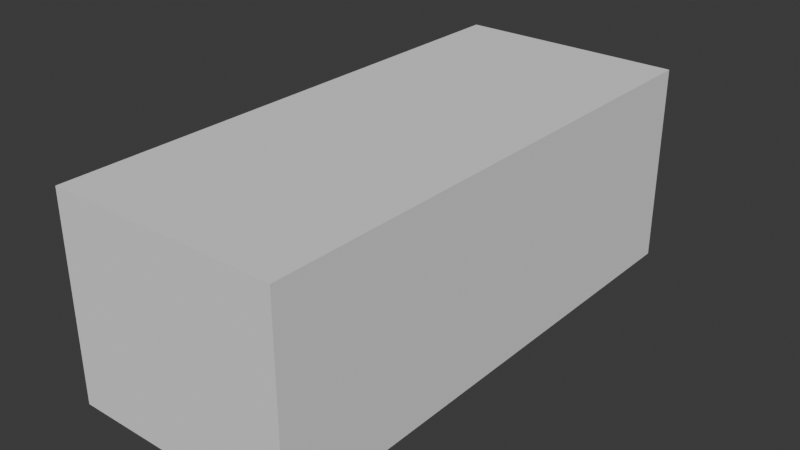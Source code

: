 # Source: es11.blend  (saved by Blender 4.1.24; exported with 4.5.12 LTS)
import bpy
from mathutils import Matrix  # noqa: F401  (used for matrix-valued properties, if any)

bpy.ops.wm.read_factory_settings(use_empty=True)
scene = bpy.context.scene
scene.name = 'Scene'

# ---- collections
col_collection = bpy.data.collections.new('Collection'); scene.collection.children.link(col_collection)
col_reference = bpy.data.collections.new('Reference'); scene.collection.children.link(col_reference)
col_parts = bpy.data.collections.new('Parts'); scene.collection.children.link(col_parts)
col_front = bpy.data.collections.new('Front'); col_parts.children.link(col_front)
col_mid = bpy.data.collections.new('Mid'); col_parts.children.link(col_mid)

# ---- world
world_world = bpy.data.worlds.new('World'); scene.world = world_world
world_world.use_nodes = True; world_world.node_tree.nodes.clear()
_N = world_world.node_tree.nodes; _L = world_world.node_tree.links
n0 = _N.new('ShaderNodeOutputWorld'); n0.name = 'World Output'; n0.location = (300, 300)
n1 = _N.new('ShaderNodeBackground'); n1.name = 'Background'; n1.location = (10, 300)
n1.inputs[0].default_value = (0.05088, 0.05088, 0.05088, 1.0)
_L.new(n1.outputs[0], n0.inputs[0])
n0.is_active_output = True
world_world.color = (0.05088, 0.05088, 0.05088)
world_world.use_sun_shadow = False
world_world.sun_shadow_jitter_overblur = 0.0

# ---- meshes
me_cube_001 = bpy.data.meshes.new('Cube.001')
me_cube_001.from_pydata([(1.0, -1.0, -1.0), (1.0, -1.0, 1.0), (1.0, 1.0, -1.0), (1.0, 1.0, 1.0), (0.0, 1.0, -1.0), (0.0, 1.0, 1.0), (0.0, -1.0, -1.0), (0.0, -1.0, 1.0)], [], [(4, 5, 3, 2), (2, 3, 1, 0), (4, 2, 0, 6), (3, 5, 7, 1), (0, 1, 7, 6)])
_uv = me_cube_001.uv_layers.new(name='UVMap')
_uv.uv.foreach_set('vector', [0.375, 0.375, 0.625, 0.375, 0.625, 0.5, 0.375, 0.5, 0.375, 0.5, 0.625, 0.5, 0.625, 0.75, 0.375, 0.75, 0.25, 0.5, 0.375, 0.5, 0.375, 0.75, 0.25, 0.75, 0.625, 0.5, 0.75, 0.5, 0.75, 0.75, 0.625, 0.75, 0.375, 0.75, 0.625, 0.75, 0.625, 0.875, 0.375, 0.875])
me_cube_001.update()
me_cube_002 = bpy.data.meshes.new('Cube.002')
me_cube_002.from_pydata([(0.3293, 0.9187, -0.08615), (0.4698, 0.8896, -0.08994), (0.7056, 0.6398, 0.2299), (0.7493, 0.5431, 0.2509), (0.7403, 0.5075, 0.25), (0.7041, 0.488, 0.2629), (0.5443, 0.8406, 0.01946), (0.6541, 0.7332, 0.1682), (0.1562, 0.9277, -0.08512), (-0.0003012, 0.929, -0.08512), (0.7041, 0.488, 0.2629), (0.5172, 0.535, 0.2758), (0.2463, 0.5529, 0.2778), (0.0004513, 0.5556, 0.2778), (-0.0001131, 0.8342, 0.0868), (7.502e-05, 0.7413, 0.1819), (0.0002632, 0.6484, 0.2387), (0.0003259, 0.6175, 0.2485), (0.0003886, 0.5865, 0.2581)], [(7, 6), (1, 0), (8, 9), (6, 1), (0, 8), (4, 3), (3, 2), (2, 7), (5, 4), (10, 5), (11, 10), (12, 11), (13, 12), (18, 13), (9, 14), (14, 15), (15, 16), (16, 17), (17, 18)], [])
_uv = me_cube_002.uv_layers.new(name='UVMap')
_uv.uv.foreach_set('vector', [])
me_cube_002.update()
me_cube_005 = bpy.data.meshes.new('Cube.005')
me_cube_005.from_pydata([(0.3293, 0.9187, -0.08615), (0.4698, 0.8896, -0.08994), (0.5443, 0.8406, 0.01946), (0.1562, 0.9277, -0.08512), (-0.0003012, 0.929, -0.08512), (0.5706, 0.8576, 0.02227), (0.8684, 0.8341, -0.06692), (0.9864, 0.7442, -0.2589), (0.9644, 0.7924, -0.1627), (0.9535, 0.7896, -0.5835), (0.9837, 0.7616, -0.3172), (0.8986, 0.7882, -0.7948), (0.9733, 0.7825, -0.4439), (0.9323, 0.7891, -0.6962), (0.8684, 0.8341, -0.06692), (0.8297, 0.8727, -0.1624), (0.7324, 0.9144, -0.2012), (0.6105, 0.9149, -0.1748), (0.553, 0.9079, -0.1042), (0.54, 0.8858, -0.03803), (0.5706, 0.8576, 0.02227), (0.5443, 0.8406, 0.01946), (0.8986, 0.7882, -0.7948), (0.9109, 0.8293, -0.6938), (0.8748, 0.8679, -0.6922), (-0.0001038, 0.9931, -0.5553), (-0.0001038, 0.9937, -0.517), (-0.0001038, 0.9931, -0.5553), (-0.0001038, 0.9931, -0.5553), (0.6693, 0.9384, -0.5702), (0.8348, 0.8893, -0.613), (0.8748, 0.8679, -0.6922), (0.3451, 0.9838, -0.5553), (0.032, 0.9922, -0.5553), (-0.0001038, 0.9937, -0.517), (-0.0001038, 0.9708, -0.4921), (-0.0001038, 0.9633, -0.4025), (-0.0001038, 0.9764, -0.3288), (-0.0001038, 0.9888, -0.3088), (-0.0001038, 0.9813, -0.2252), (-0.0001038, 0.9618, -0.1634), (-0.0001038, 0.9931, -0.6914), (0.6693, 0.9384, -0.6914), (0.8348, 0.8893, -0.6914), (0.3451, 0.9838, -0.6914), (0.032, 0.9922, -0.6914)], [(1, 0), (3, 4), (2, 1), (0, 3), (8, 7), (6, 8), (12, 9), (13, 11), (10, 12), (9, 13), (7, 10), (2, 5), (14, 6), (15, 14), (16, 15), (17, 16), (18, 17), (19, 18), (5, 19), (5, 20), (2, 21), (11, 22), (13, 23), (23, 24), (25, 26), (27, 25), (28, 27), (33, 28), (30, 29), (24, 31), (24, 30), (29, 32), (32, 33), (26, 34), (34, 35), (35, 36), (36, 37), (37, 38), (38, 39), (39, 40), (40, 4), (45, 41), (43, 42), (42, 44), (44, 45), (31, 43)], [])
_uv = me_cube_005.uv_layers.new(name='UVMap')
_uv.uv.foreach_set('vector', [])
me_cube_005.update()
me_cube_004 = bpy.data.meshes.new('Cube.004')
me_cube_004.from_pydata([(0.3293, 0.9187, -0.08615), (0.4698, 0.8896, -0.08994), (0.7056, 0.6398, 0.2299), (0.7493, 0.5431, 0.2509), (0.7403, 0.5075, 0.2533), (0.5443, 0.8406, 0.01946), (0.6541, 0.7332, 0.1682), (0.1562, 0.9277, -0.08512), (-0.0003012, 0.929, -0.08512), (0.5706, 0.8576, 0.02227), (0.6403, 0.8195, 0.1144), (0.7272, 0.8013, 0.1387), (0.8063, 0.7976, 0.1063), (0.8781, 0.8097, 0.03098), (0.8684, 0.8341, -0.06692), (0.9864, 0.7442, -0.2589), (0.9644, 0.7924, -0.1627), (0.9535, 0.7896, -0.5835), (0.9837, 0.7616, -0.3172), (0.9935, 0.6665, -0.1203), (0.9936, 0.5464, -0.1167), (0.9851, 0.4508, -0.3155), (0.9777, 0.4214, -0.5833), (0.8986, 0.7882, -0.7948), (0.9733, 0.7825, -0.4439), (0.99, 0.7222, -0.2006), (0.9947, 0.6062, -0.09189), (0.9901, 0.4868, -0.1986), (0.9853, 0.4281, -0.4421), (0.9697, 0.4207, -0.6993), (0.9323, 0.7891, -0.6962), (0.7041, 0.488, 0.2629), (0.8029, 0.4309, 0.2536), (0.8421, 0.3593, 0.2443), (0.9627, 0.4221, -0.8014), (0.9499, 0.3749, -0.8031), (0.9811, 0.3842, -0.4384), (0.957, 0.3885, 0.03757), (0.9732, 0.3798, -0.6091), (0.9666, 0.3776, -0.6947), (0.982, 0.3873, -0.3025), (0.9898, 0.3902, -0.164), (0.7537, 0.4623, 0.2586), (0.8062, 0.7287, 0.1954), (0.8127, 0.545, 0.2569), (0.9821, 0.6108, -0.007264), (0.9307, 0.62, 0.1476), (0.8896, 0.6235, 0.2162), (0.8089, 0.6268, 0.2419), (0.7553, 0.6305, 0.2446), (0.8684, 0.8341, -0.06692), (0.5706, 0.8576, 0.02227), (0.7041, 0.488, 0.2629), (0.8421, 0.3593, 0.2443), (0.9627, 0.4221, -0.8014), (0.9499, 0.3749, -0.8031)], [(6, 5), (1, 0), (7, 8), (5, 1), (0, 7), (4, 3), (3, 2), (2, 6), (9, 10), (10, 11), (11, 12), (12, 13), (16, 15), (14, 16), (24, 17), (26, 19), (27, 20), (28, 21), (29, 22), (30, 23), (18, 24), (19, 25), (20, 26), (21, 27), (22, 28), (17, 30), (15, 18), (25, 15), (42, 31), (33, 32), (39, 35), (40, 36), (36, 38), (38, 39), (41, 40), (37, 41), (32, 42), (45, 46), (46, 47), (47, 48), (31, 4), (5, 9), (13, 14), (34, 29), (35, 34), (33, 37), (43, 48), (48, 44), (44, 32), (12, 43), (49, 48), (2, 49), (14, 50), (9, 51), (31, 52), (33, 53), (34, 54), (35, 55), (26, 45)], [])
_uv = me_cube_004.uv_layers.new(name='UVMap')
_uv.uv.foreach_set('vector', [])
me_cube_004.update()
me_cube_003 = bpy.data.meshes.new('Cube.003')
me_cube_003.from_pydata([(0.8435, -0.1418, 0.2689), (0.9367, -0.1289, 0.1312), (0.9502, -0.1147, -0.1681), (0.9075, -0.1168, -0.387), (0.9518, -0.1177, -0.5672), (0.9369, -0.1286, -0.6643), (0.9438, 0.01557, 0.1025), (0.9406, 0.1594, 0.09151), (0.945, 0.2637, 0.08357), (0.9383, 0.3838, 0.07126), (0.9811, 0.3842, -0.4384), (0.9732, 0.3798, -0.6091), (0.9666, 0.3776, -0.6947), (0.982, 0.3873, -0.3025), (0.9898, 0.3902, -0.164), (0.8421, 0.3593, 0.2443), (0.9499, 0.3749, -0.8031), (0.8435, -0.1418, 0.2689), (0.8526, 0.00542, 0.2503), (0.8556, 0.1634, 0.2338), (0.848, 0.2598, 0.2296), (0.8421, 0.3593, 0.2443), (0.9369, -0.1296, -0.7907), (0.8255, -0.4168, 0.3119), (0.8345, -0.2463, 0.2878), (0.9647, -0.6041, 0.09772), (0.8614, -0.6168, 0.276), (0.7833, -0.5965, 0.4255), (0.7833, -0.5965, 0.4255), (0.9868, -0.5967, -0.1063), (0.9807, -0.5088, -0.1685), (0.9598, -0.4372, -0.6389), (0.9746, -0.4577, -0.3555), (0.935, -0.4372, -0.7814), (0.9694, -0.441, -0.5272), (0.9252, -0.2554, 0.1656), (0.9085, -0.4234, 0.2121)], [(0, 1), (1, 2), (2, 3), (3, 4), (4, 5), (1, 6), (6, 7), (7, 8), (8, 9), (13, 10), (10, 11), (11, 12), (14, 13), (15, 9), (9, 14), (12, 16), (17, 0), (18, 17), (19, 18), (20, 19), (15, 21), (15, 20), (5, 22), (23, 28), (24, 23), (0, 24), (29, 30), (26, 25), (28, 27), (25, 29), (27, 26), (34, 31), (30, 32), (31, 33), (32, 34), (1, 35), (35, 36), (36, 26), (22, 33), (16, 22)], [])
me_cube_003.update()

# ---- objects
ob_car_size = bpy.data.objects.new('Car Size', me_cube_001)
ob_side = bpy.data.objects.new('Side', None)
ob_top = bpy.data.objects.new('Top', None)
ob_front = bpy.data.objects.new('Front', None)
ob_rear = bpy.data.objects.new('Rear', None)
ob_hood = bpy.data.objects.new('Hood', me_cube_002)
ob_front_bumper = bpy.data.objects.new('Front Bumper', me_cube_005)
ob_fender = bpy.data.objects.new('Fender', me_cube_004)
ob_door = bpy.data.objects.new('Door', me_cube_003)

# ---- transforms, parenting, visibility, modifiers, constraints
ob_car_size.location = (0.0, 2.544, 0.798)
ob_car_size.scale = (0.9125, 2.118, 0.798)
_m = ob_car_size.modifiers.new('Mirror', 'MIRROR')
ob_side.location = (-1.019, 1.27, -0.7144)
ob_side.rotation_euler = (1.571, -2.973e-07, 1.571)
ob_side.scale = (-1.482, 1.482, 1.482)
ob_side.empty_display_type = 'IMAGE'
ob_side.empty_display_size = 5.0
ob_side.use_empty_image_alpha = True
ob_side.empty_image_side = 'FRONT'
ob_side.color = (1.0, 1.0, 1.0, 0.4873)
ob_top.location = (-1.026, 1.27, 5.96e-08)
ob_top.rotation_euler = (2.842e-14, 2.856e-08, 1.571)
ob_top.scale = (-1.482, 1.482, 1.482)
ob_top.empty_display_type = 'IMAGE'
ob_top.empty_display_size = 5.0
ob_top.use_empty_image_alpha = True
ob_top.empty_image_side = 'FRONT'
ob_top.color = (1.0, 1.0, 1.0, 0.4114)
ob_front.location = (-2.402, -1.269, -0.7094)
ob_front.rotation_euler = (1.571, -2.973e-07, 2.384e-07)
ob_front.scale = (1.482, 1.482, -1.482)
ob_front.empty_display_type = 'IMAGE'
ob_front.empty_display_size = 5.0
ob_front.use_empty_image_alpha = True
ob_front.empty_image_side = 'FRONT'
ob_front.color = (1.0, 1.0, 1.0, 0.4873)
ob_rear.location = (-2.402, 5.853, 1.711)
ob_rear.rotation_euler = (1.571, -2.973e-07, 2.384e-07)
ob_rear.scale = (1.482, 1.482, -1.482)
ob_rear.empty_display_type = 'IMAGE'
ob_rear.empty_display_size = 5.0
ob_rear.use_empty_image_alpha = True
ob_rear.empty_image_side = 'BACK'
ob_rear.color = (1.0, 1.0, 1.0, 0.4873)
ob_hood.location = (0.0, 2.544, 0.798)
ob_hood.scale = (0.9125, 2.118, 0.798)
_m = ob_hood.modifiers.new('Mirror', 'MIRROR')
_m = ob_hood.modifiers.new('Subdivision', 'SUBSURF')
ob_front_bumper.location = (0.0, 2.544, 0.798)
ob_front_bumper.scale = (0.9125, 2.118, 0.798)
_m = ob_front_bumper.modifiers.new('Mirror', 'MIRROR')
_m = ob_front_bumper.modifiers.new('Subdivision', 'SUBSURF')
ob_fender.location = (0.0, 2.544, 0.798)
ob_fender.scale = (0.9125, 2.118, 0.798)
_m = ob_fender.modifiers.new('Mirror', 'MIRROR')
_m = ob_fender.modifiers.new('Subdivision', 'SUBSURF')
ob_door.location = (0.0, 2.544, 0.798)
ob_door.scale = (0.9125, 2.118, 0.798)
_m = ob_door.modifiers.new('Mirror', 'MIRROR')
_m = ob_door.modifiers.new('Subdivision', 'SUBSURF')

# ---- collection membership
col_collection.objects.link(ob_car_size)
col_reference.objects.link(ob_side)
col_reference.objects.link(ob_top)
col_reference.objects.link(ob_front)
col_reference.objects.link(ob_rear)
col_front.objects.link(ob_hood)
col_front.objects.link(ob_front_bumper)
col_front.objects.link(ob_fender)
col_mid.objects.link(ob_door)

# ---- scene / render settings (as saved in the file)
scene.frame_start = 1; scene.frame_end = 250; scene.frame_set(0)
scene.render.engine = 'BLENDER_EEVEE_NEXT'
scene.cycles.sampling_pattern = 'TABULATED_SOBOL'
scene.eevee.ray_tracing_options.trace_max_roughness = 0.0
bpy.context.view_layer.update()

# ---- added for rendering (the .blend has no active camera and no usable light): camera, sun
cam_auto = bpy.data.cameras.new('AutoCamera')
cam_auto.lens = 50.0
cam_auto.sensor_width = 36.0
cam_auto.clip_end = 1000.0
ob_auto_camera = bpy.data.objects.new('AutoCamera', cam_auto)
scene.collection.objects.link(ob_auto_camera)
ob_auto_camera.location = (4.51497, -2.87357, 4.40998)
ob_auto_camera.rotation_euler = (1.09748, -7.21219e-08, 0.694738)
scene.camera = ob_auto_camera
light_auto_sun = bpy.data.lights.new('AutoSun', 'SUN')
light_auto_sun.energy = 3.0
light_auto_sun.angle = 0.0523599
ob_auto_sun = bpy.data.objects.new('AutoSun', light_auto_sun)
scene.collection.objects.link(ob_auto_sun)
ob_auto_sun.rotation_euler = (0.872665, 0.174533, 0.523599)
bpy.context.view_layer.update()
